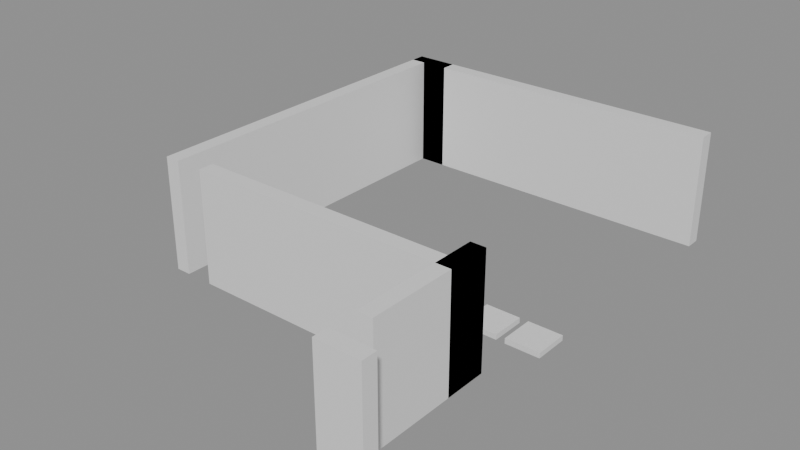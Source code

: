 # Source: building_lego.blend  (saved by Blender 5.0.119; exported with 4.5.12 LTS)
import bpy
from mathutils import Matrix  # noqa: F401  (used for matrix-valued properties, if any)

bpy.ops.wm.read_factory_settings(use_empty=True)
scene = bpy.context.scene
scene.name = 'Scene'

# ---- collections
col_01_paredes_externas = bpy.data.collections.new('01_Paredes_Externas'); scene.collection.children.link(col_01_paredes_externas)
col_02_paredes_internas = bpy.data.collections.new('02_Paredes_Internas'); scene.collection.children.link(col_02_paredes_internas)
col_04_moveis_decoracoes = bpy.data.collections.new('04_Moveis_Decoracoes'); scene.collection.children.link(col_04_moveis_decoracoes)

# ---- materials (node trees are filled in below, after node groups)
mat_mat_parede_externa = bpy.data.materials.new('Mat_Parede_Externa')
mat_mat_parede_interna = bpy.data.materials.new('Mat_Parede_Interna')
mat_mat_moveis = bpy.data.materials.new('Mat_Moveis')

# ---- material node trees
mat_mat_parede_externa.use_nodes = True; mat_mat_parede_externa.node_tree.nodes.clear()
_N = mat_mat_parede_externa.node_tree.nodes; _L = mat_mat_parede_externa.node_tree.links
n0 = _N.new('ShaderNodeBsdfPrincipled'); n0.name = 'BSDF - Pré-fundamentado'; n0.location = (-200, 100)
n1 = _N.new('ShaderNodeOutputMaterial'); n1.name = 'Saída de material'; n1.location = (200, 100)
_L.new(n0.outputs[0], n1.inputs[0])
n1.is_active_output = True
mat_mat_parede_interna.use_nodes = True; mat_mat_parede_interna.node_tree.nodes.clear()
_N = mat_mat_parede_interna.node_tree.nodes; _L = mat_mat_parede_interna.node_tree.links
n0 = _N.new('ShaderNodeBsdfPrincipled'); n0.name = 'BSDF - Pré-fundamentado'; n0.location = (-200, 100)
n1 = _N.new('ShaderNodeOutputMaterial'); n1.name = 'Saída de material'; n1.location = (200, 100)
_L.new(n0.outputs[0], n1.inputs[0])
n1.is_active_output = True
mat_mat_moveis.use_nodes = True; mat_mat_moveis.node_tree.nodes.clear()
_N = mat_mat_moveis.node_tree.nodes; _L = mat_mat_moveis.node_tree.links
n0 = _N.new('ShaderNodeBsdfPrincipled'); n0.name = 'BSDF - Pré-fundamentado'; n0.location = (-200, 100)
n1 = _N.new('ShaderNodeOutputMaterial'); n1.name = 'Saída de material'; n1.location = (200, 100)
_L.new(n0.outputs[0], n1.inputs[0])
n1.is_active_output = True

# ---- meshes
me_bloco_dungeon_wall_4263_4708_z0 = bpy.data.meshes.new('Bloco_dungeon_wall_4263_4708_z0')
me_bloco_dungeon_wall_4263_4708_z0.from_pydata([(-0.5, -0.175, -1.32), (0.5, -0.175, -1.32), (0.5, 0.175, -1.32), (-0.5, 0.175, -1.32), (-0.5, -0.175, 1.32), (0.5, -0.175, 1.32), (0.5, 0.175, 1.32), (-0.5, 0.175, 1.32)], [], [(0, 1, 2, 3), (4, 7, 6, 5), (0, 4, 5, 1), (2, 6, 7, 3), (0, 3, 7, 4), (1, 5, 6, 2)])
me_bloco_dungeon_wall_4263_4708_z0.materials.append(mat_mat_parede_externa)
me_bloco_dungeon_wall_4263_4708_z0.update()
me_bloco_dungeon_wall_4256_4719_z0 = bpy.data.meshes.new('Bloco_dungeon_wall_4256_4719_z0')
me_bloco_dungeon_wall_4256_4719_z0.from_pydata([(-0.5, -0.175, -1.32), (0.5, -0.175, -1.32), (0.5, 0.175, -1.32), (-0.5, 0.175, -1.32), (-0.5, -0.175, 1.32), (0.5, -0.175, 1.32), (0.5, 0.175, 1.32), (-0.5, 0.175, 1.32)], [], [(0, 1, 2, 3), (4, 7, 6, 5), (0, 4, 5, 1), (2, 6, 7, 3), (0, 3, 7, 4), (1, 5, 6, 2)])
me_bloco_dungeon_wall_4256_4719_z0.materials.append(mat_mat_parede_externa)
me_bloco_dungeon_wall_4256_4719_z0.update()
me_bloco_dungeon_arch_4256_4719_z0 = bpy.data.meshes.new('Bloco_dungeon_arch_4256_4719_z0')
me_bloco_dungeon_arch_4256_4719_z0.from_pydata([(-0.5, -0.175, -1.32), (0.5, -0.175, -1.32), (0.5, 0.175, -1.32), (-0.5, 0.175, -1.32), (-0.5, -0.175, 1.32), (0.5, -0.175, 1.32), (0.5, 0.175, 1.32), (-0.5, 0.175, 1.32)], [], [(0, 1, 2, 3), (4, 7, 6, 5), (0, 4, 5, 1), (2, 6, 7, 3), (0, 3, 7, 4), (1, 5, 6, 2)])
me_bloco_dungeon_arch_4256_4719_z0.materials.append(mat_mat_parede_externa)
me_bloco_dungeon_arch_4256_4719_z0.update()
me_bloco_dungeon_wall_4257_4719_z0 = bpy.data.meshes.new('Bloco_dungeon_wall_4257_4719_z0')
me_bloco_dungeon_wall_4257_4719_z0.from_pydata([(-0.5, -0.175, -1.32), (0.5, -0.175, -1.32), (0.5, 0.175, -1.32), (-0.5, 0.175, -1.32), (-0.5, -0.175, 1.32), (0.5, -0.175, 1.32), (0.5, 0.175, 1.32), (-0.5, 0.175, 1.32)], [], [(0, 1, 2, 3), (4, 7, 6, 5), (0, 4, 5, 1), (2, 6, 7, 3), (0, 3, 7, 4), (1, 5, 6, 2)])
me_bloco_dungeon_wall_4257_4719_z0.materials.append(mat_mat_parede_externa)
me_bloco_dungeon_wall_4257_4719_z0.update()
me_bloco_dungeon_wall_4258_4719_z0 = bpy.data.meshes.new('Bloco_dungeon_wall_4258_4719_z0')
me_bloco_dungeon_wall_4258_4719_z0.from_pydata([(-0.5, -0.175, -1.32), (0.5, -0.175, -1.32), (0.5, 0.175, -1.32), (-0.5, 0.175, -1.32), (-0.5, -0.175, 1.32), (0.5, -0.175, 1.32), (0.5, 0.175, 1.32), (-0.5, 0.175, 1.32)], [], [(0, 1, 2, 3), (4, 7, 6, 5), (0, 4, 5, 1), (2, 6, 7, 3), (0, 3, 7, 4), (1, 5, 6, 2)])
me_bloco_dungeon_wall_4258_4719_z0.materials.append(mat_mat_parede_externa)
me_bloco_dungeon_wall_4258_4719_z0.update()
me_bloco_dungeon_wall_4259_4719_z0 = bpy.data.meshes.new('Bloco_dungeon_wall_4259_4719_z0')
me_bloco_dungeon_wall_4259_4719_z0.from_pydata([(-0.5, -0.175, -1.32), (0.5, -0.175, -1.32), (0.5, 0.175, -1.32), (-0.5, 0.175, -1.32), (-0.5, -0.175, 1.32), (0.5, -0.175, 1.32), (0.5, 0.175, 1.32), (-0.5, 0.175, 1.32)], [], [(0, 1, 2, 3), (4, 7, 6, 5), (0, 4, 5, 1), (2, 6, 7, 3), (0, 3, 7, 4), (1, 5, 6, 2)])
me_bloco_dungeon_wall_4259_4719_z0.materials.append(mat_mat_parede_externa)
me_bloco_dungeon_wall_4259_4719_z0.update()
me_bloco_dungeon_wall_4260_4719_z0 = bpy.data.meshes.new('Bloco_dungeon_wall_4260_4719_z0')
me_bloco_dungeon_wall_4260_4719_z0.from_pydata([(-0.5, -0.175, -1.32), (0.5, -0.175, -1.32), (0.5, 0.175, -1.32), (-0.5, 0.175, -1.32), (-0.5, -0.175, 1.32), (0.5, -0.175, 1.32), (0.5, 0.175, 1.32), (-0.5, 0.175, 1.32)], [], [(0, 1, 2, 3), (4, 7, 6, 5), (0, 4, 5, 1), (2, 6, 7, 3), (0, 3, 7, 4), (1, 5, 6, 2)])
me_bloco_dungeon_wall_4260_4719_z0.materials.append(mat_mat_parede_externa)
me_bloco_dungeon_wall_4260_4719_z0.update()
me_bloco_dungeon_wall_4261_4719_z0 = bpy.data.meshes.new('Bloco_dungeon_wall_4261_4719_z0')
me_bloco_dungeon_wall_4261_4719_z0.from_pydata([(-0.5, -0.175, -1.32), (0.5, -0.175, -1.32), (0.5, 0.175, -1.32), (-0.5, 0.175, -1.32), (-0.5, -0.175, 1.32), (0.5, -0.175, 1.32), (0.5, 0.175, 1.32), (-0.5, 0.175, 1.32)], [], [(0, 1, 2, 3), (4, 7, 6, 5), (0, 4, 5, 1), (2, 6, 7, 3), (0, 3, 7, 4), (1, 5, 6, 2)])
me_bloco_dungeon_wall_4261_4719_z0.materials.append(mat_mat_parede_externa)
me_bloco_dungeon_wall_4261_4719_z0.update()
me_bloco_dungeon_wall_4262_4719_z0 = bpy.data.meshes.new('Bloco_dungeon_wall_4262_4719_z0')
me_bloco_dungeon_wall_4262_4719_z0.from_pydata([(-0.5, -0.175, -1.32), (0.5, -0.175, -1.32), (0.5, 0.175, -1.32), (-0.5, 0.175, -1.32), (-0.5, -0.175, 1.32), (0.5, -0.175, 1.32), (0.5, 0.175, 1.32), (-0.5, 0.175, 1.32)], [], [(0, 1, 2, 3), (4, 7, 6, 5), (0, 4, 5, 1), (2, 6, 7, 3), (0, 3, 7, 4), (1, 5, 6, 2)])
me_bloco_dungeon_wall_4262_4719_z0.materials.append(mat_mat_parede_externa)
me_bloco_dungeon_wall_4262_4719_z0.update()
me_bloco_dungeon_wall_4263_4719_z0 = bpy.data.meshes.new('Bloco_dungeon_wall_4263_4719_z0')
me_bloco_dungeon_wall_4263_4719_z0.from_pydata([(-0.5, -0.175, -1.32), (0.5, -0.175, -1.32), (0.5, 0.175, -1.32), (-0.5, 0.175, -1.32), (-0.5, -0.175, 1.32), (0.5, -0.175, 1.32), (0.5, 0.175, 1.32), (-0.5, 0.175, 1.32)], [], [(0, 1, 2, 3), (4, 7, 6, 5), (0, 4, 5, 1), (2, 6, 7, 3), (0, 3, 7, 4), (1, 5, 6, 2)])
me_bloco_dungeon_wall_4263_4719_z0.materials.append(mat_mat_parede_externa)
me_bloco_dungeon_wall_4263_4719_z0.update()
me_bloco_dungeon_wall_4256_4711_z0 = bpy.data.meshes.new('Bloco_dungeon_wall_4256_4711_z0')
me_bloco_dungeon_wall_4256_4711_z0.from_pydata([(-0.175, -0.5, -1.32), (0.175, -0.5, -1.32), (0.175, 0.5, -1.32), (-0.175, 0.5, -1.32), (-0.175, -0.5, 1.32), (0.175, -0.5, 1.32), (0.175, 0.5, 1.32), (-0.175, 0.5, 1.32)], [], [(0, 1, 2, 3), (4, 7, 6, 5), (0, 4, 5, 1), (2, 6, 7, 3), (0, 3, 7, 4), (1, 5, 6, 2)])
me_bloco_dungeon_wall_4256_4711_z0.materials.append(mat_mat_parede_externa)
me_bloco_dungeon_wall_4256_4711_z0.update()
me_bloco_dungeon_arch_4256_4712_z0 = bpy.data.meshes.new('Bloco_dungeon_arch_4256_4712_z0')
me_bloco_dungeon_arch_4256_4712_z0.from_pydata([(-0.175, -0.5, -1.32), (0.175, -0.5, -1.32), (0.175, 0.5, -1.32), (-0.175, 0.5, -1.32), (-0.175, -0.5, 1.32), (0.175, -0.5, 1.32), (0.175, 0.5, 1.32), (-0.175, 0.5, 1.32)], [], [(0, 1, 2, 3), (4, 7, 6, 5), (0, 4, 5, 1), (2, 6, 7, 3), (0, 3, 7, 4), (1, 5, 6, 2)])
me_bloco_dungeon_arch_4256_4712_z0.materials.append(mat_mat_parede_externa)
me_bloco_dungeon_arch_4256_4712_z0.update()
me_bloco_dungeon_arch_4256_4713_z0 = bpy.data.meshes.new('Bloco_dungeon_arch_4256_4713_z0')
me_bloco_dungeon_arch_4256_4713_z0.from_pydata([(-0.175, -0.5, -1.32), (0.175, -0.5, -1.32), (0.175, 0.5, -1.32), (-0.175, 0.5, -1.32), (-0.175, -0.5, 1.32), (0.175, -0.5, 1.32), (0.175, 0.5, 1.32), (-0.175, 0.5, 1.32)], [], [(0, 1, 2, 3), (4, 7, 6, 5), (0, 4, 5, 1), (2, 6, 7, 3), (0, 3, 7, 4), (1, 5, 6, 2)])
me_bloco_dungeon_arch_4256_4713_z0.materials.append(mat_mat_parede_externa)
me_bloco_dungeon_arch_4256_4713_z0.update()
me_bloco_dungeon_arch_4256_4714_z0 = bpy.data.meshes.new('Bloco_dungeon_arch_4256_4714_z0')
me_bloco_dungeon_arch_4256_4714_z0.from_pydata([(-0.175, -0.5, -1.32), (0.175, -0.5, -1.32), (0.175, 0.5, -1.32), (-0.175, 0.5, -1.32), (-0.175, -0.5, 1.32), (0.175, -0.5, 1.32), (0.175, 0.5, 1.32), (-0.175, 0.5, 1.32)], [], [(0, 1, 2, 3), (4, 7, 6, 5), (0, 4, 5, 1), (2, 6, 7, 3), (0, 3, 7, 4), (1, 5, 6, 2)])
me_bloco_dungeon_arch_4256_4714_z0.materials.append(mat_mat_parede_externa)
me_bloco_dungeon_arch_4256_4714_z0.update()
me_bloco_dungeon_arch_4256_4715_z0 = bpy.data.meshes.new('Bloco_dungeon_arch_4256_4715_z0')
me_bloco_dungeon_arch_4256_4715_z0.from_pydata([(-0.175, -0.5, -1.32), (0.175, -0.5, -1.32), (0.175, 0.5, -1.32), (-0.175, 0.5, -1.32), (-0.175, -0.5, 1.32), (0.175, -0.5, 1.32), (0.175, 0.5, 1.32), (-0.175, 0.5, 1.32)], [], [(0, 1, 2, 3), (4, 7, 6, 5), (0, 4, 5, 1), (2, 6, 7, 3), (0, 3, 7, 4), (1, 5, 6, 2)])
me_bloco_dungeon_arch_4256_4715_z0.materials.append(mat_mat_parede_externa)
me_bloco_dungeon_arch_4256_4715_z0.update()
me_bloco_dungeon_arch_4256_4716_z0 = bpy.data.meshes.new('Bloco_dungeon_arch_4256_4716_z0')
me_bloco_dungeon_arch_4256_4716_z0.from_pydata([(-0.175, -0.5, -1.32), (0.175, -0.5, -1.32), (0.175, 0.5, -1.32), (-0.175, 0.5, -1.32), (-0.175, -0.5, 1.32), (0.175, -0.5, 1.32), (0.175, 0.5, 1.32), (-0.175, 0.5, 1.32)], [], [(0, 1, 2, 3), (4, 7, 6, 5), (0, 4, 5, 1), (2, 6, 7, 3), (0, 3, 7, 4), (1, 5, 6, 2)])
me_bloco_dungeon_arch_4256_4716_z0.materials.append(mat_mat_parede_externa)
me_bloco_dungeon_arch_4256_4716_z0.update()
me_bloco_dungeon_arch_4256_4717_z0 = bpy.data.meshes.new('Bloco_dungeon_arch_4256_4717_z0')
me_bloco_dungeon_arch_4256_4717_z0.from_pydata([(-0.175, -0.5, -1.32), (0.175, -0.5, -1.32), (0.175, 0.5, -1.32), (-0.175, 0.5, -1.32), (-0.175, -0.5, 1.32), (0.175, -0.5, 1.32), (0.175, 0.5, 1.32), (-0.175, 0.5, 1.32)], [], [(0, 1, 2, 3), (4, 7, 6, 5), (0, 4, 5, 1), (2, 6, 7, 3), (0, 3, 7, 4), (1, 5, 6, 2)])
me_bloco_dungeon_arch_4256_4717_z0.materials.append(mat_mat_parede_externa)
me_bloco_dungeon_arch_4256_4717_z0.update()
me_bloco_dungeon_arch_4256_4718_z0 = bpy.data.meshes.new('Bloco_dungeon_arch_4256_4718_z0')
me_bloco_dungeon_arch_4256_4718_z0.from_pydata([(-0.175, -0.5, -1.32), (0.175, -0.5, -1.32), (0.175, 0.5, -1.32), (-0.175, 0.5, -1.32), (-0.175, -0.5, 1.32), (0.175, -0.5, 1.32), (0.175, 0.5, 1.32), (-0.175, 0.5, 1.32)], [], [(0, 1, 2, 3), (4, 7, 6, 5), (0, 4, 5, 1), (2, 6, 7, 3), (0, 3, 7, 4), (1, 5, 6, 2)])
me_bloco_dungeon_arch_4256_4718_z0.materials.append(mat_mat_parede_externa)
me_bloco_dungeon_arch_4256_4718_z0.update()
me_bloco_dungeon_wall_4263_4709_z0 = bpy.data.meshes.new('Bloco_dungeon_wall_4263_4709_z0')
me_bloco_dungeon_wall_4263_4709_z0.from_pydata([(-0.175, -0.5, -1.32), (0.175, -0.5, -1.32), (0.175, 0.5, -1.32), (-0.175, 0.5, -1.32), (-0.175, -0.5, 1.32), (0.175, -0.5, 1.32), (0.175, 0.5, 1.32), (-0.175, 0.5, 1.32)], [], [(0, 1, 2, 3), (4, 7, 6, 5), (0, 4, 5, 1), (2, 6, 7, 3), (0, 3, 7, 4), (1, 5, 6, 2)])
me_bloco_dungeon_wall_4263_4709_z0.materials.append(mat_mat_parede_externa)
me_bloco_dungeon_wall_4263_4709_z0.update()
me_bloco_dungeon_wall_4263_4710_z0 = bpy.data.meshes.new('Bloco_dungeon_wall_4263_4710_z0')
me_bloco_dungeon_wall_4263_4710_z0.from_pydata([(-0.175, -0.5, -1.32), (0.175, -0.5, -1.32), (0.175, 0.5, -1.32), (-0.175, 0.5, -1.32), (-0.175, -0.5, 1.32), (0.175, -0.5, 1.32), (0.175, 0.5, 1.32), (-0.175, 0.5, 1.32)], [], [(0, 1, 2, 3), (4, 7, 6, 5), (0, 4, 5, 1), (2, 6, 7, 3), (0, 3, 7, 4), (1, 5, 6, 2)])
me_bloco_dungeon_wall_4263_4710_z0.materials.append(mat_mat_parede_externa)
me_bloco_dungeon_wall_4263_4710_z0.update()
me_bloco_dungeon_wall_4263_4711_z0 = bpy.data.meshes.new('Bloco_dungeon_wall_4263_4711_z0')
me_bloco_dungeon_wall_4263_4711_z0.from_pydata([(-0.175, -0.5, -1.32), (0.175, -0.5, -1.32), (0.175, 0.5, -1.32), (-0.175, 0.5, -1.32), (-0.175, -0.5, 1.32), (0.175, -0.5, 1.32), (0.175, 0.5, 1.32), (-0.175, 0.5, 1.32)], [], [(0, 1, 2, 3), (4, 7, 6, 5), (0, 4, 5, 1), (2, 6, 7, 3), (0, 3, 7, 4), (1, 5, 6, 2)])
me_bloco_dungeon_wall_4263_4711_z0.materials.append(mat_mat_parede_externa)
me_bloco_dungeon_wall_4263_4711_z0.update()
me_bloco_dungeon_wall_4263_4711_z0_001 = bpy.data.meshes.new('Bloco_dungeon_wall_4263_4711_z0.001')
me_bloco_dungeon_wall_4263_4711_z0_001.from_pydata([(-0.175, -0.5, -1.32), (0.175, -0.5, -1.32), (0.175, 0.5, -1.32), (-0.175, 0.5, -1.32), (-0.175, -0.5, 1.32), (0.175, -0.5, 1.32), (0.175, 0.5, 1.32), (-0.175, 0.5, 1.32)], [], [(0, 1, 2, 3), (4, 7, 6, 5), (0, 4, 5, 1), (2, 6, 7, 3), (0, 3, 7, 4), (1, 5, 6, 2)])
me_bloco_dungeon_wall_4263_4711_z0_001.materials.append(mat_mat_parede_externa)
me_bloco_dungeon_wall_4263_4711_z0_001.update()
me_bloco_dungeon_wall_4257_4711_z0 = bpy.data.meshes.new('Bloco_dungeon_wall_4257_4711_z0')
me_bloco_dungeon_wall_4257_4711_z0.from_pydata([(-0.5, -0.175, -1.32), (0.5, -0.175, -1.32), (0.5, 0.175, -1.32), (-0.5, 0.175, -1.32), (-0.5, -0.175, 1.32), (0.5, -0.175, 1.32), (0.5, 0.175, 1.32), (-0.5, 0.175, 1.32)], [], [(0, 1, 2, 3), (4, 7, 6, 5), (0, 4, 5, 1), (2, 6, 7, 3), (0, 3, 7, 4), (1, 5, 6, 2)])
me_bloco_dungeon_wall_4257_4711_z0.materials.append(mat_mat_parede_interna)
me_bloco_dungeon_wall_4257_4711_z0.update()
me_bloco_dungeon_wall_4258_4711_z0 = bpy.data.meshes.new('Bloco_dungeon_wall_4258_4711_z0')
me_bloco_dungeon_wall_4258_4711_z0.from_pydata([(-0.5, -0.175, -1.32), (0.5, -0.175, -1.32), (0.5, 0.175, -1.32), (-0.5, 0.175, -1.32), (-0.5, -0.175, 1.32), (0.5, -0.175, 1.32), (0.5, 0.175, 1.32), (-0.5, 0.175, 1.32)], [], [(0, 1, 2, 3), (4, 7, 6, 5), (0, 4, 5, 1), (2, 6, 7, 3), (0, 3, 7, 4), (1, 5, 6, 2)])
me_bloco_dungeon_wall_4258_4711_z0.materials.append(mat_mat_parede_interna)
me_bloco_dungeon_wall_4258_4711_z0.update()
me_bloco_dungeon_wall_4259_4711_z0 = bpy.data.meshes.new('Bloco_dungeon_wall_4259_4711_z0')
me_bloco_dungeon_wall_4259_4711_z0.from_pydata([(-0.5, -0.175, -1.32), (0.5, -0.175, -1.32), (0.5, 0.175, -1.32), (-0.5, 0.175, -1.32), (-0.5, -0.175, 1.32), (0.5, -0.175, 1.32), (0.5, 0.175, 1.32), (-0.5, 0.175, 1.32)], [], [(0, 1, 2, 3), (4, 7, 6, 5), (0, 4, 5, 1), (2, 6, 7, 3), (0, 3, 7, 4), (1, 5, 6, 2)])
me_bloco_dungeon_wall_4259_4711_z0.materials.append(mat_mat_parede_interna)
me_bloco_dungeon_wall_4259_4711_z0.update()
me_bloco_dungeon_wall_4260_4711_z0 = bpy.data.meshes.new('Bloco_dungeon_wall_4260_4711_z0')
me_bloco_dungeon_wall_4260_4711_z0.from_pydata([(-0.5, -0.175, -1.32), (0.5, -0.175, -1.32), (0.5, 0.175, -1.32), (-0.5, 0.175, -1.32), (-0.5, -0.175, 1.32), (0.5, -0.175, 1.32), (0.5, 0.175, 1.32), (-0.5, 0.175, 1.32)], [], [(0, 1, 2, 3), (4, 7, 6, 5), (0, 4, 5, 1), (2, 6, 7, 3), (0, 3, 7, 4), (1, 5, 6, 2)])
me_bloco_dungeon_wall_4260_4711_z0.materials.append(mat_mat_parede_interna)
me_bloco_dungeon_wall_4260_4711_z0.update()
me_bloco_dungeon_wall_4261_4711_z0 = bpy.data.meshes.new('Bloco_dungeon_wall_4261_4711_z0')
me_bloco_dungeon_wall_4261_4711_z0.from_pydata([(-0.5, -0.175, -1.32), (0.5, -0.175, -1.32), (0.5, 0.175, -1.32), (-0.5, 0.175, -1.32), (-0.5, -0.175, 1.32), (0.5, -0.175, 1.32), (0.5, 0.175, 1.32), (-0.5, 0.175, 1.32)], [], [(0, 1, 2, 3), (4, 7, 6, 5), (0, 4, 5, 1), (2, 6, 7, 3), (0, 3, 7, 4), (1, 5, 6, 2)])
me_bloco_dungeon_wall_4261_4711_z0.materials.append(mat_mat_parede_interna)
me_bloco_dungeon_wall_4261_4711_z0.update()
me_bloco_dungeon_wall_4262_4711_z0 = bpy.data.meshes.new('Bloco_dungeon_wall_4262_4711_z0')
me_bloco_dungeon_wall_4262_4711_z0.from_pydata([(-0.5, -0.175, -1.32), (0.5, -0.175, -1.32), (0.5, 0.175, -1.32), (-0.5, 0.175, -1.32), (-0.5, -0.175, 1.32), (0.5, -0.175, 1.32), (0.5, 0.175, 1.32), (-0.5, 0.175, 1.32)], [], [(0, 1, 2, 3), (4, 7, 6, 5), (0, 4, 5, 1), (2, 6, 7, 3), (0, 3, 7, 4), (1, 5, 6, 2)])
me_bloco_dungeon_wall_4262_4711_z0.materials.append(mat_mat_parede_interna)
me_bloco_dungeon_wall_4262_4711_z0.update()
me_movel_garbage_4258_4713_z0 = bpy.data.meshes.new('Movel_garbage_4258_4713_z0')
me_movel_garbage_4258_4713_z0.from_pydata([(-0.4, -0.4, -0.06), (0.4, -0.4, -0.06), (0.4, 0.4, -0.06), (-0.4, 0.4, -0.06), (-0.4, -0.4, 0.06), (0.4, -0.4, 0.06), (0.4, 0.4, 0.06), (-0.4, 0.4, 0.06)], [], [(0, 1, 2, 3), (4, 7, 6, 5), (0, 4, 5, 1), (2, 6, 7, 3), (0, 3, 7, 4), (1, 5, 6, 2)])
me_movel_garbage_4258_4713_z0.materials.append(mat_mat_moveis)
me_movel_garbage_4258_4713_z0.update()
me_movel_garbage_4262_4713_z0 = bpy.data.meshes.new('Movel_garbage_4262_4713_z0')
me_movel_garbage_4262_4713_z0.from_pydata([(-0.4, -0.4, -0.06), (0.4, -0.4, -0.06), (0.4, 0.4, -0.06), (-0.4, 0.4, -0.06), (-0.4, -0.4, 0.06), (0.4, -0.4, 0.06), (0.4, 0.4, 0.06), (-0.4, 0.4, 0.06)], [], [(0, 1, 2, 3), (4, 7, 6, 5), (0, 4, 5, 1), (2, 6, 7, 3), (0, 3, 7, 4), (1, 5, 6, 2)])
me_movel_garbage_4262_4713_z0.materials.append(mat_mat_moveis)
me_movel_garbage_4262_4713_z0.update()
me_movel_garbage_4263_4713_z0 = bpy.data.meshes.new('Movel_garbage_4263_4713_z0')
me_movel_garbage_4263_4713_z0.from_pydata([(-0.4, -0.4, -0.06), (0.4, -0.4, -0.06), (0.4, 0.4, -0.06), (-0.4, 0.4, -0.06), (-0.4, -0.4, 0.06), (0.4, -0.4, 0.06), (0.4, 0.4, 0.06), (-0.4, 0.4, 0.06)], [], [(0, 1, 2, 3), (4, 7, 6, 5), (0, 4, 5, 1), (2, 6, 7, 3), (0, 3, 7, 4), (1, 5, 6, 2)])
me_movel_garbage_4263_4713_z0.materials.append(mat_mat_moveis)
me_movel_garbage_4263_4713_z0.update()

# ---- objects
ob_parede_externa_norte_y4708_x4263_4263 = bpy.data.objects.new('Parede_Externa_Norte_Y4708_X4263_4263', None)
ob_bloco_dungeon_wall_4263_4708_z0 = bpy.data.objects.new('Bloco_dungeon_wall_4263_4708_z0', me_bloco_dungeon_wall_4263_4708_z0)
ob_parede_externa_sul_y4719_x4256_4263 = bpy.data.objects.new('Parede_Externa_Sul_Y4719_X4256_4263', None)
ob_bloco_dungeon_wall_4256_4719_z0 = bpy.data.objects.new('Bloco_dungeon_wall_4256_4719_z0', me_bloco_dungeon_wall_4256_4719_z0)
ob_bloco_dungeon_arch_4256_4719_z0 = bpy.data.objects.new('Bloco_dungeon_arch_4256_4719_z0', me_bloco_dungeon_arch_4256_4719_z0)
ob_bloco_dungeon_wall_4257_4719_z0 = bpy.data.objects.new('Bloco_dungeon_wall_4257_4719_z0', me_bloco_dungeon_wall_4257_4719_z0)
ob_bloco_dungeon_wall_4258_4719_z0 = bpy.data.objects.new('Bloco_dungeon_wall_4258_4719_z0', me_bloco_dungeon_wall_4258_4719_z0)
ob_bloco_dungeon_wall_4259_4719_z0 = bpy.data.objects.new('Bloco_dungeon_wall_4259_4719_z0', me_bloco_dungeon_wall_4259_4719_z0)
ob_bloco_dungeon_wall_4260_4719_z0 = bpy.data.objects.new('Bloco_dungeon_wall_4260_4719_z0', me_bloco_dungeon_wall_4260_4719_z0)
ob_bloco_dungeon_wall_4261_4719_z0 = bpy.data.objects.new('Bloco_dungeon_wall_4261_4719_z0', me_bloco_dungeon_wall_4261_4719_z0)
ob_bloco_dungeon_wall_4262_4719_z0 = bpy.data.objects.new('Bloco_dungeon_wall_4262_4719_z0', me_bloco_dungeon_wall_4262_4719_z0)
ob_bloco_dungeon_wall_4263_4719_z0 = bpy.data.objects.new('Bloco_dungeon_wall_4263_4719_z0', me_bloco_dungeon_wall_4263_4719_z0)
ob_parede_externa_oeste_x4256_y4711_4718 = bpy.data.objects.new('Parede_Externa_Oeste_X4256_Y4711_4718', None)
ob_bloco_dungeon_wall_4256_4711_z0 = bpy.data.objects.new('Bloco_dungeon_wall_4256_4711_z0', me_bloco_dungeon_wall_4256_4711_z0)
ob_bloco_dungeon_arch_4256_4712_z0 = bpy.data.objects.new('Bloco_dungeon_arch_4256_4712_z0', me_bloco_dungeon_arch_4256_4712_z0)
ob_bloco_dungeon_arch_4256_4713_z0 = bpy.data.objects.new('Bloco_dungeon_arch_4256_4713_z0', me_bloco_dungeon_arch_4256_4713_z0)
ob_bloco_dungeon_arch_4256_4714_z0 = bpy.data.objects.new('Bloco_dungeon_arch_4256_4714_z0', me_bloco_dungeon_arch_4256_4714_z0)
ob_bloco_dungeon_arch_4256_4715_z0 = bpy.data.objects.new('Bloco_dungeon_arch_4256_4715_z0', me_bloco_dungeon_arch_4256_4715_z0)
ob_bloco_dungeon_arch_4256_4716_z0 = bpy.data.objects.new('Bloco_dungeon_arch_4256_4716_z0', me_bloco_dungeon_arch_4256_4716_z0)
ob_bloco_dungeon_arch_4256_4717_z0 = bpy.data.objects.new('Bloco_dungeon_arch_4256_4717_z0', me_bloco_dungeon_arch_4256_4717_z0)
ob_bloco_dungeon_arch_4256_4718_z0 = bpy.data.objects.new('Bloco_dungeon_arch_4256_4718_z0', me_bloco_dungeon_arch_4256_4718_z0)
ob_parede_externa_leste_x4263_y4709_4711 = bpy.data.objects.new('Parede_Externa_Leste_X4263_Y4709_4711', None)
ob_bloco_dungeon_wall_4263_4709_z0 = bpy.data.objects.new('Bloco_dungeon_wall_4263_4709_z0', me_bloco_dungeon_wall_4263_4709_z0)
ob_bloco_dungeon_wall_4263_4710_z0 = bpy.data.objects.new('Bloco_dungeon_wall_4263_4710_z0', me_bloco_dungeon_wall_4263_4710_z0)
ob_bloco_dungeon_wall_4263_4711_z0 = bpy.data.objects.new('Bloco_dungeon_wall_4263_4711_z0', me_bloco_dungeon_wall_4263_4711_z0)
ob_bloco_dungeon_wall_4263_4711_z0_001 = bpy.data.objects.new('Bloco_dungeon_wall_4263_4711_z0.001', me_bloco_dungeon_wall_4263_4711_z0_001)
ob_parede_interna_ew_02_y4711_x4257_4262 = bpy.data.objects.new('Parede_Interna_EW_02_Y4711_X4257_4262', None)
ob_bloco_dungeon_wall_4257_4711_z0 = bpy.data.objects.new('Bloco_dungeon_wall_4257_4711_z0', me_bloco_dungeon_wall_4257_4711_z0)
ob_bloco_dungeon_wall_4258_4711_z0 = bpy.data.objects.new('Bloco_dungeon_wall_4258_4711_z0', me_bloco_dungeon_wall_4258_4711_z0)
ob_bloco_dungeon_wall_4259_4711_z0 = bpy.data.objects.new('Bloco_dungeon_wall_4259_4711_z0', me_bloco_dungeon_wall_4259_4711_z0)
ob_bloco_dungeon_wall_4260_4711_z0 = bpy.data.objects.new('Bloco_dungeon_wall_4260_4711_z0', me_bloco_dungeon_wall_4260_4711_z0)
ob_bloco_dungeon_wall_4261_4711_z0 = bpy.data.objects.new('Bloco_dungeon_wall_4261_4711_z0', me_bloco_dungeon_wall_4261_4711_z0)
ob_bloco_dungeon_wall_4262_4711_z0 = bpy.data.objects.new('Bloco_dungeon_wall_4262_4711_z0', me_bloco_dungeon_wall_4262_4711_z0)
ob_moveis_decoracoes = bpy.data.objects.new('Moveis_Decoracoes', None)
ob_movel_garbage_4258_4713_z0 = bpy.data.objects.new('Movel_garbage_4258_4713_z0', me_movel_garbage_4258_4713_z0)
ob_movel_garbage_4262_4713_z0 = bpy.data.objects.new('Movel_garbage_4262_4713_z0', me_movel_garbage_4262_4713_z0)
ob_movel_garbage_4263_4713_z0 = bpy.data.objects.new('Movel_garbage_4263_4713_z0', me_movel_garbage_4263_4713_z0)

# ---- transforms, parenting, visibility, modifiers, constraints
ob_parede_externa_norte_y4708_x4263_4263.location = (3.5, -5.5, 0.0)
ob_parede_externa_norte_y4708_x4263_4263.empty_display_type = 'CUBE'
ob_bloco_dungeon_wall_4263_4708_z0.parent = ob_parede_externa_norte_y4708_x4263_4263
ob_bloco_dungeon_wall_4263_4708_z0.matrix_parent_inverse = Matrix(((1.0, -0.0, 0.0, -3.5), (-0.0, 1.0, -0.0, 5.5), (0.0, -0.0, 1.0, -0.0), (-0.0, 0.0, -0.0, 1.0)))
ob_bloco_dungeon_wall_4263_4708_z0.location = (3.5, -5.825, 1.32)
ob_parede_externa_sul_y4719_x4256_4263.location = (0.0, 5.5, 0.0)
ob_parede_externa_sul_y4719_x4256_4263.empty_display_type = 'CUBE'
ob_bloco_dungeon_wall_4256_4719_z0.parent = ob_parede_externa_sul_y4719_x4256_4263
ob_bloco_dungeon_wall_4256_4719_z0.matrix_parent_inverse = Matrix(((1.0, -0.0, 0.0, -0.0), (-0.0, 1.0, -0.0, -5.5), (0.0, -0.0, 1.0, -0.0), (-0.0, 0.0, -0.0, 1.0)))
ob_bloco_dungeon_wall_4256_4719_z0.location = (-3.5, 5.175, 1.32)
ob_bloco_dungeon_arch_4256_4719_z0.parent = ob_parede_externa_sul_y4719_x4256_4263
ob_bloco_dungeon_arch_4256_4719_z0.matrix_parent_inverse = Matrix(((1.0, -0.0, 0.0, -0.0), (-0.0, 1.0, -0.0, -5.5), (0.0, -0.0, 1.0, -0.0), (-0.0, 0.0, -0.0, 1.0)))
ob_bloco_dungeon_arch_4256_4719_z0.location = (-3.5, 5.175, 1.32)
ob_bloco_dungeon_wall_4257_4719_z0.parent = ob_parede_externa_sul_y4719_x4256_4263
ob_bloco_dungeon_wall_4257_4719_z0.matrix_parent_inverse = Matrix(((1.0, -0.0, 0.0, -0.0), (-0.0, 1.0, -0.0, -5.5), (0.0, -0.0, 1.0, -0.0), (-0.0, 0.0, -0.0, 1.0)))
ob_bloco_dungeon_wall_4257_4719_z0.location = (-2.5, 5.175, 1.32)
ob_bloco_dungeon_wall_4258_4719_z0.parent = ob_parede_externa_sul_y4719_x4256_4263
ob_bloco_dungeon_wall_4258_4719_z0.matrix_parent_inverse = Matrix(((1.0, -0.0, 0.0, -0.0), (-0.0, 1.0, -0.0, -5.5), (0.0, -0.0, 1.0, -0.0), (-0.0, 0.0, -0.0, 1.0)))
ob_bloco_dungeon_wall_4258_4719_z0.location = (-1.5, 5.175, 1.32)
ob_bloco_dungeon_wall_4259_4719_z0.parent = ob_parede_externa_sul_y4719_x4256_4263
ob_bloco_dungeon_wall_4259_4719_z0.matrix_parent_inverse = Matrix(((1.0, -0.0, 0.0, -0.0), (-0.0, 1.0, -0.0, -5.5), (0.0, -0.0, 1.0, -0.0), (-0.0, 0.0, -0.0, 1.0)))
ob_bloco_dungeon_wall_4259_4719_z0.location = (-0.5, 5.175, 1.32)
ob_bloco_dungeon_wall_4260_4719_z0.parent = ob_parede_externa_sul_y4719_x4256_4263
ob_bloco_dungeon_wall_4260_4719_z0.matrix_parent_inverse = Matrix(((1.0, -0.0, 0.0, -0.0), (-0.0, 1.0, -0.0, -5.5), (0.0, -0.0, 1.0, -0.0), (-0.0, 0.0, -0.0, 1.0)))
ob_bloco_dungeon_wall_4260_4719_z0.location = (0.5, 5.175, 1.32)
ob_bloco_dungeon_wall_4261_4719_z0.parent = ob_parede_externa_sul_y4719_x4256_4263
ob_bloco_dungeon_wall_4261_4719_z0.matrix_parent_inverse = Matrix(((1.0, -0.0, 0.0, -0.0), (-0.0, 1.0, -0.0, -5.5), (0.0, -0.0, 1.0, -0.0), (-0.0, 0.0, -0.0, 1.0)))
ob_bloco_dungeon_wall_4261_4719_z0.location = (1.5, 5.175, 1.32)
ob_bloco_dungeon_wall_4262_4719_z0.parent = ob_parede_externa_sul_y4719_x4256_4263
ob_bloco_dungeon_wall_4262_4719_z0.matrix_parent_inverse = Matrix(((1.0, -0.0, 0.0, -0.0), (-0.0, 1.0, -0.0, -5.5), (0.0, -0.0, 1.0, -0.0), (-0.0, 0.0, -0.0, 1.0)))
ob_bloco_dungeon_wall_4262_4719_z0.location = (2.5, 5.175, 1.32)
ob_bloco_dungeon_wall_4263_4719_z0.parent = ob_parede_externa_sul_y4719_x4256_4263
ob_bloco_dungeon_wall_4263_4719_z0.matrix_parent_inverse = Matrix(((1.0, -0.0, 0.0, -0.0), (-0.0, 1.0, -0.0, -5.5), (0.0, -0.0, 1.0, -0.0), (-0.0, 0.0, -0.0, 1.0)))
ob_bloco_dungeon_wall_4263_4719_z0.location = (3.5, 5.175, 1.32)
ob_parede_externa_oeste_x4256_y4711_4718.location = (-3.5, 1.0, 0.0)
ob_parede_externa_oeste_x4256_y4711_4718.empty_display_type = 'CUBE'
ob_bloco_dungeon_wall_4256_4711_z0.parent = ob_parede_externa_oeste_x4256_y4711_4718
ob_bloco_dungeon_wall_4256_4711_z0.matrix_parent_inverse = Matrix(((1.0, -0.0, 0.0, 3.5), (-0.0, 1.0, -0.0, -1.0), (0.0, -0.0, 1.0, -0.0), (-0.0, 0.0, -0.0, 1.0)))
ob_bloco_dungeon_wall_4256_4711_z0.location = (-3.825, -2.5, 1.32)
ob_bloco_dungeon_arch_4256_4712_z0.parent = ob_parede_externa_oeste_x4256_y4711_4718
ob_bloco_dungeon_arch_4256_4712_z0.matrix_parent_inverse = Matrix(((1.0, -0.0, 0.0, 3.5), (-0.0, 1.0, -0.0, -1.0), (0.0, -0.0, 1.0, -0.0), (-0.0, 0.0, -0.0, 1.0)))
ob_bloco_dungeon_arch_4256_4712_z0.location = (-3.825, -1.5, 1.32)
ob_bloco_dungeon_arch_4256_4713_z0.parent = ob_parede_externa_oeste_x4256_y4711_4718
ob_bloco_dungeon_arch_4256_4713_z0.matrix_parent_inverse = Matrix(((1.0, -0.0, 0.0, 3.5), (-0.0, 1.0, -0.0, -1.0), (0.0, -0.0, 1.0, -0.0), (-0.0, 0.0, -0.0, 1.0)))
ob_bloco_dungeon_arch_4256_4713_z0.location = (-3.825, -0.5, 1.32)
ob_bloco_dungeon_arch_4256_4714_z0.parent = ob_parede_externa_oeste_x4256_y4711_4718
ob_bloco_dungeon_arch_4256_4714_z0.matrix_parent_inverse = Matrix(((1.0, -0.0, 0.0, 3.5), (-0.0, 1.0, -0.0, -1.0), (0.0, -0.0, 1.0, -0.0), (-0.0, 0.0, -0.0, 1.0)))
ob_bloco_dungeon_arch_4256_4714_z0.location = (-3.825, 0.5, 1.32)
ob_bloco_dungeon_arch_4256_4715_z0.parent = ob_parede_externa_oeste_x4256_y4711_4718
ob_bloco_dungeon_arch_4256_4715_z0.matrix_parent_inverse = Matrix(((1.0, -0.0, 0.0, 3.5), (-0.0, 1.0, -0.0, -1.0), (0.0, -0.0, 1.0, -0.0), (-0.0, 0.0, -0.0, 1.0)))
ob_bloco_dungeon_arch_4256_4715_z0.location = (-3.825, 1.5, 1.32)
ob_bloco_dungeon_arch_4256_4716_z0.parent = ob_parede_externa_oeste_x4256_y4711_4718
ob_bloco_dungeon_arch_4256_4716_z0.matrix_parent_inverse = Matrix(((1.0, -0.0, 0.0, 3.5), (-0.0, 1.0, -0.0, -1.0), (0.0, -0.0, 1.0, -0.0), (-0.0, 0.0, -0.0, 1.0)))
ob_bloco_dungeon_arch_4256_4716_z0.location = (-3.825, 2.5, 1.32)
ob_bloco_dungeon_arch_4256_4717_z0.parent = ob_parede_externa_oeste_x4256_y4711_4718
ob_bloco_dungeon_arch_4256_4717_z0.matrix_parent_inverse = Matrix(((1.0, -0.0, 0.0, 3.5), (-0.0, 1.0, -0.0, -1.0), (0.0, -0.0, 1.0, -0.0), (-0.0, 0.0, -0.0, 1.0)))
ob_bloco_dungeon_arch_4256_4717_z0.location = (-3.825, 3.5, 1.32)
ob_bloco_dungeon_arch_4256_4718_z0.parent = ob_parede_externa_oeste_x4256_y4711_4718
ob_bloco_dungeon_arch_4256_4718_z0.matrix_parent_inverse = Matrix(((1.0, -0.0, 0.0, 3.5), (-0.0, 1.0, -0.0, -1.0), (0.0, -0.0, 1.0, -0.0), (-0.0, 0.0, -0.0, 1.0)))
ob_bloco_dungeon_arch_4256_4718_z0.location = (-3.825, 4.5, 1.32)
ob_parede_externa_leste_x4263_y4709_4711.location = (3.5, -3.5, 0.0)
ob_parede_externa_leste_x4263_y4709_4711.empty_display_type = 'CUBE'
ob_bloco_dungeon_wall_4263_4709_z0.parent = ob_parede_externa_leste_x4263_y4709_4711
ob_bloco_dungeon_wall_4263_4709_z0.matrix_parent_inverse = Matrix(((1.0, -0.0, 0.0, -3.5), (-0.0, 1.0, -0.0, 3.5), (0.0, -0.0, 1.0, -0.0), (-0.0, 0.0, -0.0, 1.0)))
ob_bloco_dungeon_wall_4263_4709_z0.location = (3.175, -4.5, 1.32)
ob_bloco_dungeon_wall_4263_4710_z0.parent = ob_parede_externa_leste_x4263_y4709_4711
ob_bloco_dungeon_wall_4263_4710_z0.matrix_parent_inverse = Matrix(((1.0, -0.0, 0.0, -3.5), (-0.0, 1.0, -0.0, 3.5), (0.0, -0.0, 1.0, -0.0), (-0.0, 0.0, -0.0, 1.0)))
ob_bloco_dungeon_wall_4263_4710_z0.location = (3.175, -3.5, 1.32)
ob_bloco_dungeon_wall_4263_4711_z0.parent = ob_parede_externa_leste_x4263_y4709_4711
ob_bloco_dungeon_wall_4263_4711_z0.matrix_parent_inverse = Matrix(((1.0, -0.0, 0.0, -3.5), (-0.0, 1.0, -0.0, 3.5), (0.0, -0.0, 1.0, -0.0), (-0.0, 0.0, -0.0, 1.0)))
ob_bloco_dungeon_wall_4263_4711_z0.location = (3.175, -2.5, 1.32)
ob_bloco_dungeon_wall_4263_4711_z0_001.parent = ob_parede_externa_leste_x4263_y4709_4711
ob_bloco_dungeon_wall_4263_4711_z0_001.matrix_parent_inverse = Matrix(((1.0, -0.0, 0.0, -3.5), (-0.0, 1.0, -0.0, 3.5), (0.0, -0.0, 1.0, -0.0), (-0.0, 0.0, -0.0, 1.0)))
ob_bloco_dungeon_wall_4263_4711_z0_001.location = (3.175, -2.5, 1.32)
ob_parede_interna_ew_02_y4711_x4257_4262.location = (0.0, -2.5, 0.0)
ob_parede_interna_ew_02_y4711_x4257_4262.empty_display_type = 'CUBE'
ob_bloco_dungeon_wall_4257_4711_z0.parent = ob_parede_interna_ew_02_y4711_x4257_4262
ob_bloco_dungeon_wall_4257_4711_z0.matrix_parent_inverse = Matrix(((1.0, -0.0, 0.0, -0.0), (-0.0, 1.0, -0.0, 2.5), (0.0, -0.0, 1.0, -0.0), (-0.0, 0.0, -0.0, 1.0)))
ob_bloco_dungeon_wall_4257_4711_z0.location = (-2.5, -2.825, 1.32)
ob_bloco_dungeon_wall_4258_4711_z0.parent = ob_parede_interna_ew_02_y4711_x4257_4262
ob_bloco_dungeon_wall_4258_4711_z0.matrix_parent_inverse = Matrix(((1.0, -0.0, 0.0, -0.0), (-0.0, 1.0, -0.0, 2.5), (0.0, -0.0, 1.0, -0.0), (-0.0, 0.0, -0.0, 1.0)))
ob_bloco_dungeon_wall_4258_4711_z0.location = (-1.5, -2.825, 1.32)
ob_bloco_dungeon_wall_4259_4711_z0.parent = ob_parede_interna_ew_02_y4711_x4257_4262
ob_bloco_dungeon_wall_4259_4711_z0.matrix_parent_inverse = Matrix(((1.0, -0.0, 0.0, -0.0), (-0.0, 1.0, -0.0, 2.5), (0.0, -0.0, 1.0, -0.0), (-0.0, 0.0, -0.0, 1.0)))
ob_bloco_dungeon_wall_4259_4711_z0.location = (-0.5, -2.825, 1.32)
ob_bloco_dungeon_wall_4260_4711_z0.parent = ob_parede_interna_ew_02_y4711_x4257_4262
ob_bloco_dungeon_wall_4260_4711_z0.matrix_parent_inverse = Matrix(((1.0, -0.0, 0.0, -0.0), (-0.0, 1.0, -0.0, 2.5), (0.0, -0.0, 1.0, -0.0), (-0.0, 0.0, -0.0, 1.0)))
ob_bloco_dungeon_wall_4260_4711_z0.location = (0.5, -2.825, 1.32)
ob_bloco_dungeon_wall_4261_4711_z0.parent = ob_parede_interna_ew_02_y4711_x4257_4262
ob_bloco_dungeon_wall_4261_4711_z0.matrix_parent_inverse = Matrix(((1.0, -0.0, 0.0, -0.0), (-0.0, 1.0, -0.0, 2.5), (0.0, -0.0, 1.0, -0.0), (-0.0, 0.0, -0.0, 1.0)))
ob_bloco_dungeon_wall_4261_4711_z0.location = (1.5, -2.825, 1.32)
ob_bloco_dungeon_wall_4262_4711_z0.parent = ob_parede_interna_ew_02_y4711_x4257_4262
ob_bloco_dungeon_wall_4262_4711_z0.matrix_parent_inverse = Matrix(((1.0, -0.0, 0.0, -0.0), (-0.0, 1.0, -0.0, 2.5), (0.0, -0.0, 1.0, -0.0), (-0.0, 0.0, -0.0, 1.0)))
ob_bloco_dungeon_wall_4262_4711_z0.location = (2.5, -2.825, 1.32)
ob_moveis_decoracoes.location = (0.0, 0.0, 0.0)
ob_moveis_decoracoes.empty_display_type = 'CUBE'
ob_movel_garbage_4258_4713_z0.parent = ob_moveis_decoracoes
ob_movel_garbage_4258_4713_z0.location = (-1.5, -0.5, 0.06)
ob_movel_garbage_4262_4713_z0.parent = ob_moveis_decoracoes
ob_movel_garbage_4262_4713_z0.location = (2.5, -0.5, 0.06)
ob_movel_garbage_4263_4713_z0.parent = ob_moveis_decoracoes
ob_movel_garbage_4263_4713_z0.location = (3.5, -0.5, 0.06)

# ---- collection membership
col_01_paredes_externas.objects.link(ob_parede_externa_norte_y4708_x4263_4263)
col_01_paredes_externas.objects.link(ob_bloco_dungeon_wall_4263_4708_z0)
col_01_paredes_externas.objects.link(ob_parede_externa_sul_y4719_x4256_4263)
col_01_paredes_externas.objects.link(ob_bloco_dungeon_wall_4256_4719_z0)
col_01_paredes_externas.objects.link(ob_bloco_dungeon_arch_4256_4719_z0)
col_01_paredes_externas.objects.link(ob_bloco_dungeon_wall_4257_4719_z0)
col_01_paredes_externas.objects.link(ob_bloco_dungeon_wall_4258_4719_z0)
col_01_paredes_externas.objects.link(ob_bloco_dungeon_wall_4259_4719_z0)
col_01_paredes_externas.objects.link(ob_bloco_dungeon_wall_4260_4719_z0)
col_01_paredes_externas.objects.link(ob_bloco_dungeon_wall_4261_4719_z0)
col_01_paredes_externas.objects.link(ob_bloco_dungeon_wall_4262_4719_z0)
col_01_paredes_externas.objects.link(ob_bloco_dungeon_wall_4263_4719_z0)
col_01_paredes_externas.objects.link(ob_parede_externa_oeste_x4256_y4711_4718)
col_01_paredes_externas.objects.link(ob_bloco_dungeon_wall_4256_4711_z0)
col_01_paredes_externas.objects.link(ob_bloco_dungeon_arch_4256_4712_z0)
col_01_paredes_externas.objects.link(ob_bloco_dungeon_arch_4256_4713_z0)
col_01_paredes_externas.objects.link(ob_bloco_dungeon_arch_4256_4714_z0)
col_01_paredes_externas.objects.link(ob_bloco_dungeon_arch_4256_4715_z0)
col_01_paredes_externas.objects.link(ob_bloco_dungeon_arch_4256_4716_z0)
col_01_paredes_externas.objects.link(ob_bloco_dungeon_arch_4256_4717_z0)
col_01_paredes_externas.objects.link(ob_bloco_dungeon_arch_4256_4718_z0)
col_01_paredes_externas.objects.link(ob_parede_externa_leste_x4263_y4709_4711)
col_01_paredes_externas.objects.link(ob_bloco_dungeon_wall_4263_4709_z0)
col_01_paredes_externas.objects.link(ob_bloco_dungeon_wall_4263_4710_z0)
col_01_paredes_externas.objects.link(ob_bloco_dungeon_wall_4263_4711_z0)
col_01_paredes_externas.objects.link(ob_bloco_dungeon_wall_4263_4711_z0_001)
col_02_paredes_internas.objects.link(ob_parede_interna_ew_02_y4711_x4257_4262)
col_02_paredes_internas.objects.link(ob_bloco_dungeon_wall_4257_4711_z0)
col_02_paredes_internas.objects.link(ob_bloco_dungeon_wall_4258_4711_z0)
col_02_paredes_internas.objects.link(ob_bloco_dungeon_wall_4259_4711_z0)
col_02_paredes_internas.objects.link(ob_bloco_dungeon_wall_4260_4711_z0)
col_02_paredes_internas.objects.link(ob_bloco_dungeon_wall_4261_4711_z0)
col_02_paredes_internas.objects.link(ob_bloco_dungeon_wall_4262_4711_z0)
col_04_moveis_decoracoes.objects.link(ob_moveis_decoracoes)
col_04_moveis_decoracoes.objects.link(ob_movel_garbage_4258_4713_z0)
col_04_moveis_decoracoes.objects.link(ob_movel_garbage_4262_4713_z0)
col_04_moveis_decoracoes.objects.link(ob_movel_garbage_4263_4713_z0)

# ---- scene / render settings (as saved in the file)
scene.frame_start = 1; scene.frame_end = 250; scene.frame_set(1)
scene.render.engine = 'BLENDER_EEVEE_NEXT'
scene.render.bake_bias = 0.0
scene.render.bake_samples = 0
scene.cycles.sampling_pattern = 'TABULATED_SOBOL'
scene.eevee.use_volume_custom_range = False
bpy.context.view_layer.update()

# ---- added for rendering (the .blend has no active camera and no usable light): camera, sun + grey world if the file has none
cam_auto = bpy.data.cameras.new('AutoCamera')
cam_auto.lens = 50.0
cam_auto.sensor_width = 36.0
cam_auto.clip_end = 1000.0
ob_auto_camera = bpy.data.objects.new('AutoCamera', cam_auto)
scene.collection.objects.link(ob_auto_camera)
ob_auto_camera.location = (13.0778, -16.0184, 11.7823)
ob_auto_camera.rotation_euler = (1.09748, -7.21219e-08, 0.694738)
scene.camera = ob_auto_camera
light_auto_sun = bpy.data.lights.new('AutoSun', 'SUN')
light_auto_sun.energy = 3.0
light_auto_sun.angle = 0.0523599
ob_auto_sun = bpy.data.objects.new('AutoSun', light_auto_sun)
scene.collection.objects.link(ob_auto_sun)
ob_auto_sun.rotation_euler = (0.872665, 0.174533, 0.523599)
if scene.world is None:
    world_auto = bpy.data.worlds.new('AutoWorld')
    world_auto.color = (0.3, 0.3, 0.3)
    scene.world = world_auto
bpy.context.view_layer.update()
